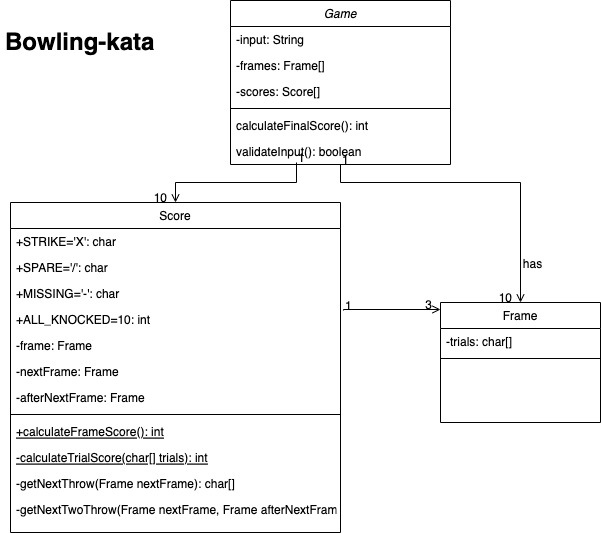

The diagram above was exported from draw.io. Its source (the exported page's mxGraphModel, read from the mxfile embedded in the PNG):
<mxGraphModel dx="1194" dy="566" grid="1" gridSize="10" guides="1" tooltips="1" connect="1" arrows="1" fold="1" page="1" pageScale="1" pageWidth="827" pageHeight="1169" math="0" shadow="0">
  <root>
    <mxCell id="WIyWlLk6GJQsqaUBKTNV-0" />
    <mxCell id="WIyWlLk6GJQsqaUBKTNV-1" parent="WIyWlLk6GJQsqaUBKTNV-0" />
    <mxCell id="zkfFHV4jXpPFQw0GAbJ--0" value="Game" style="swimlane;fontStyle=2;align=center;verticalAlign=top;childLayout=stackLayout;horizontal=1;startSize=26;horizontalStack=0;resizeParent=1;resizeLast=0;collapsible=1;marginBottom=0;rounded=0;shadow=0;strokeWidth=1;" parent="WIyWlLk6GJQsqaUBKTNV-1" vertex="1">
      <mxGeometry x="350" y="28" width="220" height="164" as="geometry">
        <mxRectangle x="230" y="140" width="160" height="26" as="alternateBounds" />
      </mxGeometry>
    </mxCell>
    <mxCell id="HXjcVFx-8fU69z3IOBvu-18" value="-input: String" style="text;align=left;verticalAlign=top;spacingLeft=4;spacingRight=4;overflow=hidden;rotatable=0;points=[[0,0.5],[1,0.5]];portConstraint=eastwest;" vertex="1" parent="zkfFHV4jXpPFQw0GAbJ--0">
      <mxGeometry y="26" width="220" height="26" as="geometry" />
    </mxCell>
    <mxCell id="zkfFHV4jXpPFQw0GAbJ--1" value="-frames: Frame[] " style="text;align=left;verticalAlign=top;spacingLeft=4;spacingRight=4;overflow=hidden;rotatable=0;points=[[0,0.5],[1,0.5]];portConstraint=eastwest;" parent="zkfFHV4jXpPFQw0GAbJ--0" vertex="1">
      <mxGeometry y="52" width="220" height="26" as="geometry" />
    </mxCell>
    <mxCell id="zkfFHV4jXpPFQw0GAbJ--2" value="-scores: Score[]" style="text;align=left;verticalAlign=top;spacingLeft=4;spacingRight=4;overflow=hidden;rotatable=0;points=[[0,0.5],[1,0.5]];portConstraint=eastwest;rounded=0;shadow=0;html=0;" parent="zkfFHV4jXpPFQw0GAbJ--0" vertex="1">
      <mxGeometry y="78" width="220" height="26" as="geometry" />
    </mxCell>
    <mxCell id="zkfFHV4jXpPFQw0GAbJ--4" value="" style="line;html=1;strokeWidth=1;align=left;verticalAlign=middle;spacingTop=-1;spacingLeft=3;spacingRight=3;rotatable=0;labelPosition=right;points=[];portConstraint=eastwest;" parent="zkfFHV4jXpPFQw0GAbJ--0" vertex="1">
      <mxGeometry y="104" width="220" height="8" as="geometry" />
    </mxCell>
    <mxCell id="zkfFHV4jXpPFQw0GAbJ--5" value="calculateFinalScore(): int" style="text;align=left;verticalAlign=top;spacingLeft=4;spacingRight=4;overflow=hidden;rotatable=0;points=[[0,0.5],[1,0.5]];portConstraint=eastwest;" parent="zkfFHV4jXpPFQw0GAbJ--0" vertex="1">
      <mxGeometry y="112" width="220" height="26" as="geometry" />
    </mxCell>
    <mxCell id="zkfFHV4jXpPFQw0GAbJ--24" value="validateInput(): boolean" style="text;align=left;verticalAlign=top;spacingLeft=4;spacingRight=4;overflow=hidden;rotatable=0;points=[[0,0.5],[1,0.5]];portConstraint=eastwest;" parent="zkfFHV4jXpPFQw0GAbJ--0" vertex="1">
      <mxGeometry y="138" width="220" height="26" as="geometry" />
    </mxCell>
    <mxCell id="zkfFHV4jXpPFQw0GAbJ--6" value="Score" style="swimlane;fontStyle=0;align=center;verticalAlign=top;childLayout=stackLayout;horizontal=1;startSize=26;horizontalStack=0;resizeParent=1;resizeLast=0;collapsible=1;marginBottom=0;rounded=0;shadow=0;strokeWidth=1;" parent="WIyWlLk6GJQsqaUBKTNV-1" vertex="1">
      <mxGeometry x="130" y="230" width="330" height="330" as="geometry">
        <mxRectangle x="130" y="380" width="160" height="26" as="alternateBounds" />
      </mxGeometry>
    </mxCell>
    <mxCell id="zkfFHV4jXpPFQw0GAbJ--7" value="+STRIKE='X': char" style="text;align=left;verticalAlign=top;spacingLeft=4;spacingRight=4;overflow=hidden;rotatable=0;points=[[0,0.5],[1,0.5]];portConstraint=eastwest;" parent="zkfFHV4jXpPFQw0GAbJ--6" vertex="1">
      <mxGeometry y="26" width="330" height="26" as="geometry" />
    </mxCell>
    <mxCell id="zkfFHV4jXpPFQw0GAbJ--8" value="+SPARE='/': char" style="text;align=left;verticalAlign=top;spacingLeft=4;spacingRight=4;overflow=hidden;rotatable=0;points=[[0,0.5],[1,0.5]];portConstraint=eastwest;rounded=0;shadow=0;html=0;" parent="zkfFHV4jXpPFQw0GAbJ--6" vertex="1">
      <mxGeometry y="52" width="330" height="26" as="geometry" />
    </mxCell>
    <mxCell id="HXjcVFx-8fU69z3IOBvu-2" value="+MISSING='-': char" style="text;align=left;verticalAlign=top;spacingLeft=4;spacingRight=4;overflow=hidden;rotatable=0;points=[[0,0.5],[1,0.5]];portConstraint=eastwest;rounded=0;shadow=0;html=0;" vertex="1" parent="zkfFHV4jXpPFQw0GAbJ--6">
      <mxGeometry y="78" width="330" height="26" as="geometry" />
    </mxCell>
    <mxCell id="HXjcVFx-8fU69z3IOBvu-3" value="+ALL_KNOCKED=10: int" style="text;align=left;verticalAlign=top;spacingLeft=4;spacingRight=4;overflow=hidden;rotatable=0;points=[[0,0.5],[1,0.5]];portConstraint=eastwest;rounded=0;shadow=0;html=0;" vertex="1" parent="zkfFHV4jXpPFQw0GAbJ--6">
      <mxGeometry y="104" width="330" height="26" as="geometry" />
    </mxCell>
    <mxCell id="HXjcVFx-8fU69z3IOBvu-11" value="-frame: Frame" style="text;align=left;verticalAlign=top;spacingLeft=4;spacingRight=4;overflow=hidden;rotatable=0;points=[[0,0.5],[1,0.5]];portConstraint=eastwest;rounded=0;shadow=0;html=0;" vertex="1" parent="zkfFHV4jXpPFQw0GAbJ--6">
      <mxGeometry y="130" width="330" height="26" as="geometry" />
    </mxCell>
    <mxCell id="HXjcVFx-8fU69z3IOBvu-12" value="-nextFrame: Frame" style="text;align=left;verticalAlign=top;spacingLeft=4;spacingRight=4;overflow=hidden;rotatable=0;points=[[0,0.5],[1,0.5]];portConstraint=eastwest;rounded=0;shadow=0;html=0;" vertex="1" parent="zkfFHV4jXpPFQw0GAbJ--6">
      <mxGeometry y="156" width="330" height="26" as="geometry" />
    </mxCell>
    <mxCell id="HXjcVFx-8fU69z3IOBvu-14" value="-afterNextFrame: Frame" style="text;align=left;verticalAlign=top;spacingLeft=4;spacingRight=4;overflow=hidden;rotatable=0;points=[[0,0.5],[1,0.5]];portConstraint=eastwest;rounded=0;shadow=0;html=0;" vertex="1" parent="zkfFHV4jXpPFQw0GAbJ--6">
      <mxGeometry y="182" width="330" height="26" as="geometry" />
    </mxCell>
    <mxCell id="zkfFHV4jXpPFQw0GAbJ--9" value="" style="line;html=1;strokeWidth=1;align=left;verticalAlign=middle;spacingTop=-1;spacingLeft=3;spacingRight=3;rotatable=0;labelPosition=right;points=[];portConstraint=eastwest;" parent="zkfFHV4jXpPFQw0GAbJ--6" vertex="1">
      <mxGeometry y="208" width="330" height="8" as="geometry" />
    </mxCell>
    <mxCell id="zkfFHV4jXpPFQw0GAbJ--10" value="+calculateFrameScore(): int" style="text;align=left;verticalAlign=top;spacingLeft=4;spacingRight=4;overflow=hidden;rotatable=0;points=[[0,0.5],[1,0.5]];portConstraint=eastwest;fontStyle=4" parent="zkfFHV4jXpPFQw0GAbJ--6" vertex="1">
      <mxGeometry y="216" width="330" height="26" as="geometry" />
    </mxCell>
    <mxCell id="HXjcVFx-8fU69z3IOBvu-10" value="-calculateTrialScore(char[] trials): int" style="text;align=left;verticalAlign=top;spacingLeft=4;spacingRight=4;overflow=hidden;rotatable=0;points=[[0,0.5],[1,0.5]];portConstraint=eastwest;fontStyle=4" vertex="1" parent="zkfFHV4jXpPFQw0GAbJ--6">
      <mxGeometry y="242" width="330" height="26" as="geometry" />
    </mxCell>
    <mxCell id="zkfFHV4jXpPFQw0GAbJ--11" value="-getNextThrow(Frame nextFrame): char[]" style="text;align=left;verticalAlign=top;spacingLeft=4;spacingRight=4;overflow=hidden;rotatable=0;points=[[0,0.5],[1,0.5]];portConstraint=eastwest;" parent="zkfFHV4jXpPFQw0GAbJ--6" vertex="1">
      <mxGeometry y="268" width="330" height="26" as="geometry" />
    </mxCell>
    <mxCell id="HXjcVFx-8fU69z3IOBvu-1" value="-getNextTwoThrow(Frame nextFrame, Frame afterNextFrame): char[]" style="text;align=left;verticalAlign=top;spacingLeft=4;spacingRight=4;overflow=hidden;rotatable=0;points=[[0,0.5],[1,0.5]];portConstraint=eastwest;" vertex="1" parent="zkfFHV4jXpPFQw0GAbJ--6">
      <mxGeometry y="294" width="330" height="26" as="geometry" />
    </mxCell>
    <mxCell id="zkfFHV4jXpPFQw0GAbJ--17" value="Frame" style="swimlane;fontStyle=0;align=center;verticalAlign=top;childLayout=stackLayout;horizontal=1;startSize=26;horizontalStack=0;resizeParent=1;resizeLast=0;collapsible=1;marginBottom=0;rounded=0;shadow=0;strokeWidth=1;" parent="WIyWlLk6GJQsqaUBKTNV-1" vertex="1">
      <mxGeometry x="560" y="330" width="160" height="120" as="geometry">
        <mxRectangle x="550" y="140" width="160" height="26" as="alternateBounds" />
      </mxGeometry>
    </mxCell>
    <mxCell id="zkfFHV4jXpPFQw0GAbJ--18" value="-trials: char[]" style="text;align=left;verticalAlign=top;spacingLeft=4;spacingRight=4;overflow=hidden;rotatable=0;points=[[0,0.5],[1,0.5]];portConstraint=eastwest;" parent="zkfFHV4jXpPFQw0GAbJ--17" vertex="1">
      <mxGeometry y="26" width="160" height="26" as="geometry" />
    </mxCell>
    <mxCell id="zkfFHV4jXpPFQw0GAbJ--23" value="" style="line;html=1;strokeWidth=1;align=left;verticalAlign=middle;spacingTop=-1;spacingLeft=3;spacingRight=3;rotatable=0;labelPosition=right;points=[];portConstraint=eastwest;" parent="zkfFHV4jXpPFQw0GAbJ--17" vertex="1">
      <mxGeometry y="52" width="160" height="8" as="geometry" />
    </mxCell>
    <mxCell id="zkfFHV4jXpPFQw0GAbJ--26" value="" style="endArrow=open;shadow=0;strokeWidth=1;rounded=0;endFill=1;edgeStyle=elbowEdgeStyle;elbow=vertical;" parent="WIyWlLk6GJQsqaUBKTNV-1" source="zkfFHV4jXpPFQw0GAbJ--0" edge="1">
      <mxGeometry x="0.5" y="41" relative="1" as="geometry">
        <mxPoint x="510" y="122" as="sourcePoint" />
        <mxPoint x="640" y="330" as="targetPoint" />
        <mxPoint x="-40" y="32" as="offset" />
        <Array as="points">
          <mxPoint x="640" y="210" />
        </Array>
      </mxGeometry>
    </mxCell>
    <mxCell id="zkfFHV4jXpPFQw0GAbJ--27" value="1" style="resizable=0;align=left;verticalAlign=bottom;labelBackgroundColor=none;fontSize=12;" parent="zkfFHV4jXpPFQw0GAbJ--26" connectable="0" vertex="1">
      <mxGeometry x="-1" relative="1" as="geometry">
        <mxPoint y="4" as="offset" />
      </mxGeometry>
    </mxCell>
    <mxCell id="zkfFHV4jXpPFQw0GAbJ--28" value="10" style="resizable=0;align=right;verticalAlign=bottom;labelBackgroundColor=none;fontSize=12;" parent="zkfFHV4jXpPFQw0GAbJ--26" connectable="0" vertex="1">
      <mxGeometry x="1" relative="1" as="geometry">
        <mxPoint x="-7" y="4" as="offset" />
      </mxGeometry>
    </mxCell>
    <mxCell id="zkfFHV4jXpPFQw0GAbJ--29" value="has" style="text;html=1;resizable=0;points=[];;align=center;verticalAlign=middle;labelBackgroundColor=none;rounded=0;shadow=0;strokeWidth=1;fontSize=12;" parent="zkfFHV4jXpPFQw0GAbJ--26" vertex="1" connectable="0">
      <mxGeometry x="0.5" y="49" relative="1" as="geometry">
        <mxPoint x="-38" y="40" as="offset" />
      </mxGeometry>
    </mxCell>
    <mxCell id="HXjcVFx-8fU69z3IOBvu-4" value="" style="endArrow=open;shadow=0;strokeWidth=1;rounded=0;endFill=1;edgeStyle=elbowEdgeStyle;elbow=vertical;" edge="1" parent="WIyWlLk6GJQsqaUBKTNV-1" target="zkfFHV4jXpPFQw0GAbJ--6">
      <mxGeometry x="0.5" y="41" relative="1" as="geometry">
        <mxPoint x="416" y="190" as="sourcePoint" />
        <mxPoint x="544" y="190" as="targetPoint" />
        <mxPoint x="-40" y="32" as="offset" />
      </mxGeometry>
    </mxCell>
    <mxCell id="HXjcVFx-8fU69z3IOBvu-5" value="1" style="resizable=0;align=left;verticalAlign=bottom;labelBackgroundColor=none;fontSize=12;" connectable="0" vertex="1" parent="HXjcVFx-8fU69z3IOBvu-4">
      <mxGeometry x="-1" relative="1" as="geometry">
        <mxPoint y="4" as="offset" />
      </mxGeometry>
    </mxCell>
    <mxCell id="HXjcVFx-8fU69z3IOBvu-6" value="10" style="resizable=0;align=right;verticalAlign=bottom;labelBackgroundColor=none;fontSize=12;" connectable="0" vertex="1" parent="HXjcVFx-8fU69z3IOBvu-4">
      <mxGeometry x="1" relative="1" as="geometry">
        <mxPoint x="-7" y="4" as="offset" />
      </mxGeometry>
    </mxCell>
    <mxCell id="HXjcVFx-8fU69z3IOBvu-8" value="&lt;h1&gt;Bowling-kata&lt;/h1&gt;&lt;p&gt;&lt;br&gt;&lt;/p&gt;" style="text;html=1;strokeColor=none;fillColor=none;spacing=5;spacingTop=-20;whiteSpace=wrap;overflow=hidden;rounded=0;" vertex="1" parent="WIyWlLk6GJQsqaUBKTNV-1">
      <mxGeometry x="120" y="50" width="190" height="150" as="geometry" />
    </mxCell>
    <mxCell id="HXjcVFx-8fU69z3IOBvu-15" value="" style="endArrow=open;shadow=0;strokeWidth=1;rounded=0;endFill=1;edgeStyle=elbowEdgeStyle;elbow=vertical;entryX=0;entryY=0.058;entryDx=0;entryDy=0;exitX=1.009;exitY=0.154;exitDx=0;exitDy=0;exitPerimeter=0;entryPerimeter=0;" edge="1" parent="WIyWlLk6GJQsqaUBKTNV-1" source="HXjcVFx-8fU69z3IOBvu-3" target="zkfFHV4jXpPFQw0GAbJ--17">
      <mxGeometry x="0.5" y="41" relative="1" as="geometry">
        <mxPoint x="426" y="200" as="sourcePoint" />
        <mxPoint x="305" y="240" as="targetPoint" />
        <mxPoint x="-40" y="32" as="offset" />
      </mxGeometry>
    </mxCell>
    <mxCell id="HXjcVFx-8fU69z3IOBvu-16" value="1" style="resizable=0;align=left;verticalAlign=bottom;labelBackgroundColor=none;fontSize=12;" connectable="0" vertex="1" parent="HXjcVFx-8fU69z3IOBvu-15">
      <mxGeometry x="-1" relative="1" as="geometry">
        <mxPoint y="4" as="offset" />
      </mxGeometry>
    </mxCell>
    <mxCell id="HXjcVFx-8fU69z3IOBvu-17" value="3" style="resizable=0;align=right;verticalAlign=bottom;labelBackgroundColor=none;fontSize=12;" connectable="0" vertex="1" parent="HXjcVFx-8fU69z3IOBvu-15">
      <mxGeometry x="1" relative="1" as="geometry">
        <mxPoint x="-7" y="4" as="offset" />
      </mxGeometry>
    </mxCell>
  </root>
</mxGraphModel>